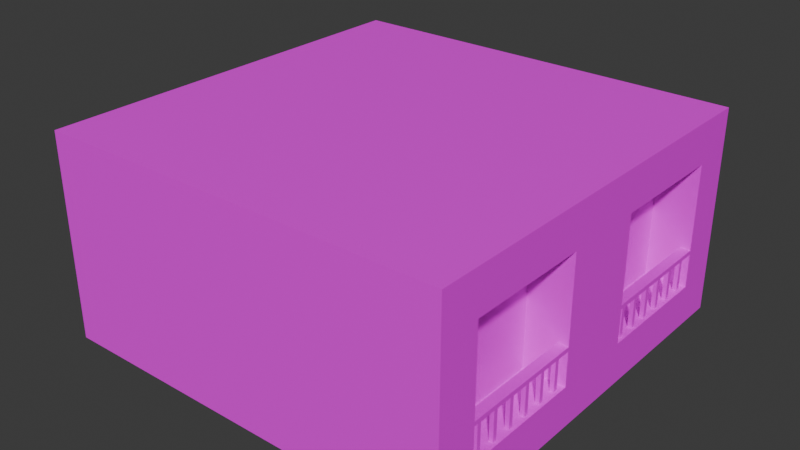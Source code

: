 # Source: buillfinng.blend  (saved by Blender 4.4.32; exported with 4.5.12 LTS)
import bpy
from mathutils import Matrix  # noqa: F401  (used for matrix-valued properties, if any)

bpy.ops.wm.read_factory_settings(use_empty=True)
scene = bpy.context.scene
scene.name = 'Scene'

# ---- images (referenced by path relative to the original .blend; pixels are not part of the script)
import os
ASSET_DIR = os.environ.get("B2B_ASSET_DIR", "")  # directory of the original .blend (textures are referenced by path, not embedded)
HERE = os.path.dirname(os.path.abspath(__file__))  # packed textures are extracted next to this script under _unpacked/

def load_image(name, relpath, width, height, colorspace="sRGB"):
    """Load a texture the original file referenced (path relative to the .blend, or extracted next to this script)."""
    p = next((c for c in (os.path.join(HERE, relpath), os.path.join(ASSET_DIR, relpath)) if relpath and os.path.exists(c)), "")
    if p:
        img = bpy.data.images.load(p, check_existing=True)
        img.name = name
    else:  # same state as the original file: an image datablock whose file is absent (Cycles renders it pink)
        img = bpy.data.images.new(name, width, height)
        img.source = "FILE"
        img.filepath = "//" + (relpath or name)
    img.colorspace_settings.name = colorspace
    return img
img_buillding_uv_png_001 = load_image('buillding_uv.png.001', 'buillding_uv.png', 1024, 1024, 'sRGB')

# ---- materials (node trees are filled in below, after node groups)
mat_x = bpy.data.materials.new('マテリアル')

# ---- material node trees
mat_x.use_nodes = True; mat_x.node_tree.nodes.clear()
_N = mat_x.node_tree.nodes; _L = mat_x.node_tree.links
n0 = _N.new('ShaderNodeBsdfPrincipled'); n0.name = 'プリンシプルBSDF'; n0.location = (10, 300)
n1 = _N.new('ShaderNodeOutputMaterial'); n1.name = 'マテリアル出力'; n1.location = (300, 300)
n2 = _N.new('ShaderNodeTexImage'); n2.name = '画像テクスチャ'; n2.location = (-280, 280)
n2.image = img_buillding_uv_png_001
_L.new(n0.outputs[0], n1.inputs[0])
_L.new(n2.outputs[0], n0.inputs[0])
n1.is_active_output = True

# ---- world
world_world = bpy.data.worlds.new('World'); scene.world = world_world
world_world.use_nodes = True; world_world.node_tree.nodes.clear()
_N = world_world.node_tree.nodes; _L = world_world.node_tree.links
n0 = _N.new('ShaderNodeOutputWorld'); n0.name = 'World Output'; n0.location = (300, 300)
n1 = _N.new('ShaderNodeBackground'); n1.name = 'Background'; n1.location = (10, 300)
n1.inputs[0].default_value = (0.05088, 0.05088, 0.05088, 1.0)
_L.new(n1.outputs[0], n0.inputs[0])
n0.is_active_output = True
world_world.color = (0.05088, 0.05088, 0.05088)
world_world.sun_shadow_jitter_overblur = 0.0

# ---- meshes
me_018 = bpy.data.meshes.new('立方体.018')
me_018.from_pydata([(0.8, -0.8, -0.3), (0.8, 0.2, -0.3), (-1.0, -1.0, -0.5), (0.8, 0.2, 0.3), (0.8, -0.8, 0.3), (0.8, 0.8, -0.3), (-0.8, -0.7, -0.3), (0.8, 0.8, 0.3), (0.8, -0.2, -0.3), (1.0, 0.2, -0.3), (1.0, 0.2, 0.3), (-1.0, -0.7, 0.0), (-0.8, -0.7, 0.3), (1.0, 0.8, -0.3), (0.8, -0.2, 0.3), (1.0, 0.8, 0.3), (-1.0, -1.0, 0.5), (1.0, -0.8, -0.3), (1.0, -0.8, 0.3), (-0.8, 0.7, -0.3), (-1.0, -0.7, 0.3), (1.0, -0.2, -0.3), (-0.8, 0.7, 0.3), (1.0, -0.2, 0.3), (-1.0, 1.0, -0.5), (-0.6, -0.7, -0.3), (-1.0, 0.7, 0.0), (-0.6, -0.7, 0.3), (-1.0, 1.0, 0.5), (-0.6, 0.7, -0.3), (-1.0, 0.7, 0.3), (-0.6, 0.7, 0.3), (1.0, -1.0, -0.5), (-0.6, -0.7, 0.0), (1.0, -1.0, 0.5), (-0.6, -0.7, 0.3), (1.0, 1.0, -0.5), (-0.6, 0.7, 0.0), (1.0, 1.0, 0.5), (-0.6, 0.7, 0.3), (-0.8, -0.7, 0.0), (-0.7, -0.7, 0.0), (-0.7, 0.7, 0.0), (-0.8, 0.7, 0.0), (-0.8, -0.7, 0.15), (-0.7333, -0.7, 0.1), (-0.68, 0.7, 0.06), (-0.8, 0.7, 0.15), (-0.69, 0.7, 0.03), (-0.64, 0.7, 0.03), (-0.6, 0.7, 0.15), (-0.7, 0.7, 0.3), (-0.75, 0.7, 0.0), (0.95, -0.8, -0.135), (0.965, -0.76, -0.3), (0.965, -0.26, -0.3), (0.965, -0.36, -0.3), (0.965, -0.46, -0.3), (0.965, -0.56, -0.3), (0.965, -0.66, -0.3), (0.95, -0.8, -0.115), (0.95, -0.2, -0.135), (0.965, -0.74, -0.3), (0.965, -0.54, -0.3), (0.965, -0.34, -0.3), (0.965, -0.24, -0.3), (0.965, -0.44, -0.3), (0.965, -0.64, -0.3), (0.95, -0.2, -0.115), (1.0, -0.8, -0.135), (0.985, -0.56, -0.3), (0.985, -0.76, -0.3), (0.985, -0.66, -0.3), (0.985, -0.46, -0.3), (0.985, -0.36, -0.3), (0.985, -0.26, -0.3), (1.0, -0.8, -0.115), (1.0, -0.2, -0.135), (0.985, -0.54, -0.3), (0.985, -0.64, -0.3), (0.985, -0.74, -0.3), (0.985, -0.24, -0.3), (0.985, -0.34, -0.3), (0.985, -0.44, -0.3), (1.0, -0.2, -0.115), (0.965, -0.36, -0.135), (0.965, -0.34, -0.135), (0.965, -0.26, -0.135), (0.965, -0.24, -0.135), (0.98, -0.56, -0.135), (0.97, -0.44, -0.135), (0.9667, -0.36, -0.135), (0.985, -0.24, -0.135), (0.985, -0.36, -0.135), (0.985, -0.34, -0.135), (0.985, -0.26, -0.135), (0.985, -0.56, -0.135), (0.985, -0.54, -0.135), (0.985, -0.46, -0.135), (0.985, -0.44, -0.135), (0.965, -0.76, -0.135), (0.965, -0.74, -0.135), (0.965, -0.66, -0.135), (0.965, -0.64, -0.135), (0.965, -0.56, -0.135), (0.965, -0.54, -0.135), (0.965, -0.46, -0.135), (0.965, -0.44, -0.135), (0.985, -0.66, -0.135), (0.985, -0.64, -0.135), (0.985, -0.76, -0.135), (0.985, -0.74, -0.135), (0.9833, -0.64, -0.135), (0.95, 0.2, -0.135), (0.965, 0.24, -0.3), (0.965, 0.74, -0.3), (0.965, 0.64, -0.3), (0.965, 0.54, -0.3), (0.965, 0.44, -0.3), (0.965, 0.34, -0.3), (0.95, 0.2, -0.115), (0.95, 0.8, -0.135), (0.965, 0.26, -0.3), (0.965, 0.46, -0.3), (0.965, 0.66, -0.3), (0.965, 0.76, -0.3), (0.965, 0.56, -0.3), (0.965, 0.36, -0.3), (0.95, 0.8, -0.115), (1.0, 0.2, -0.135), (0.985, 0.44, -0.3), (0.985, 0.24, -0.3), (0.985, 0.34, -0.3), (0.985, 0.54, -0.3), (0.985, 0.64, -0.3), (0.985, 0.74, -0.3), (1.0, 0.2, -0.115), (1.0, 0.8, -0.135), (0.985, 0.46, -0.3), (0.985, 0.36, -0.3), (0.985, 0.26, -0.3), (0.985, 0.76, -0.3), (0.985, 0.66, -0.3), (0.985, 0.56, -0.3), (1.0, 0.8, -0.115), (0.965, 0.64, -0.135), (0.965, 0.66, -0.135), (0.965, 0.74, -0.135), (0.965, 0.76, -0.135), (0.98, 0.44, -0.135), (0.97, 0.56, -0.135), (0.9667, 0.64, -0.135), (0.985, 0.76, -0.135), (0.985, 0.64, -0.135), (0.985, 0.66, -0.135), (0.985, 0.74, -0.135), (0.985, 0.44, -0.135), (0.985, 0.46, -0.135), (0.985, 0.54, -0.135), (0.985, 0.56, -0.135), (0.965, 0.24, -0.135), (0.965, 0.26, -0.135), (0.965, 0.34, -0.135), (0.965, 0.36, -0.135), (0.965, 0.44, -0.135), (0.965, 0.46, -0.135), (0.965, 0.54, -0.135), (0.965, 0.56, -0.135), (0.985, 0.34, -0.135), (0.985, 0.36, -0.135), (0.985, 0.24, -0.135), (0.985, 0.26, -0.135), (0.9833, 0.36, -0.135)], [], [(16, 28, 30, 20), (26, 30, 28, 24, 2, 16, 20, 11), (24, 28, 38, 36), (17, 18, 34, 32), (10, 23, 21, 9), (9, 21, 17, 32, 36, 38, 34, 18, 23, 10, 15, 13), (32, 34, 16, 2), (24, 36, 32, 2), (38, 28, 16, 34), (22, 30, 26, 43, 47), (42, 37, 49, 46, 48), (46, 49, 37, 50, 39, 51, 22, 47, 43, 52, 42, 48), (44, 40, 11, 20, 12), (45, 44, 12, 35, 33, 41), (44, 45, 41, 40), (26, 11, 40, 43), (12, 20, 30, 22), (22, 51, 39, 35, 12), (40, 6, 19, 43), (43, 19, 29, 31, 39, 50, 37, 42, 52), (27, 31, 29, 25), (35, 27, 25, 6, 40, 41, 33), (19, 6, 25, 29), (31, 27, 35, 39), (0, 8, 14, 4), (14, 8, 21, 23), (4, 18, 17, 0), (8, 0, 17, 21), (4, 14, 23, 18), (1, 5, 7, 3), (7, 5, 13, 15), (3, 10, 9, 1), (5, 1, 9, 13), (3, 7, 15, 10), (53, 60, 68, 61), (61, 68, 84, 77), (77, 84, 76, 69), (69, 76, 60, 53), (97, 105, 106, 98), (95, 94, 86, 87), (61, 77, 92, 88), (90, 91, 93, 99), (108, 111, 101, 102), (112, 89, 96, 97, 98, 99, 93, 94, 95, 92, 77, 69, 53, 61, 88, 87, 86, 85, 91, 90, 107, 106, 105, 104, 103, 102, 101, 100, 110, 111, 108, 109), (89, 112, 103, 104), (84, 68, 60, 76), (63, 58, 104, 105), (78, 63, 105, 97), (96, 70, 78, 97), (104, 58, 70, 96, 89), (63, 78, 70, 58), (62, 54, 100, 101), (80, 62, 101, 111), (110, 71, 80, 111), (100, 54, 71, 110), (62, 80, 71, 54), (67, 59, 102, 103), (79, 67, 103, 112, 109), (108, 72, 79, 109), (102, 59, 72, 108), (67, 79, 72, 59), (66, 57, 106, 107), (83, 66, 107, 90, 99), (98, 73, 83, 99), (106, 57, 73, 98), (66, 83, 73, 57), (64, 56, 85, 86), (82, 64, 86, 94), (93, 74, 82, 94), (85, 56, 74, 93, 91), (64, 82, 74, 56), (65, 55, 87, 88), (81, 65, 88, 92), (95, 75, 81, 92), (87, 55, 75, 95), (65, 81, 75, 55), (113, 120, 128, 121), (121, 128, 144, 137), (137, 144, 136, 129), (129, 136, 120, 113), (157, 165, 166, 158), (155, 154, 146, 147), (121, 137, 152, 148), (150, 151, 153, 159), (168, 171, 161, 162), (172, 149, 156, 157, 158, 159, 153, 154, 155, 152, 137, 129, 113, 121, 148, 147, 146, 145, 151, 150, 167, 166, 165, 164, 163, 162, 161, 160, 170, 171, 168, 169), (149, 172, 163, 164), (144, 128, 120, 136), (123, 118, 164, 165), (138, 123, 165, 157), (156, 130, 138, 157), (164, 118, 130, 156, 149), (123, 138, 130, 118), (122, 114, 160, 161), (140, 122, 161, 171), (170, 131, 140, 171), (160, 114, 131, 170), (122, 140, 131, 114), (127, 119, 162, 163), (139, 127, 163, 172, 169), (168, 132, 139, 169), (162, 119, 132, 168), (127, 139, 132, 119), (126, 117, 166, 167), (143, 126, 167, 150, 159), (158, 133, 143, 159), (166, 117, 133, 158), (126, 143, 133, 117), (124, 116, 145, 146), (142, 124, 146, 154), (153, 134, 142, 154), (145, 116, 134, 153, 151), (124, 142, 134, 116), (125, 115, 147, 148), (141, 125, 148, 152), (155, 135, 141, 152), (147, 115, 135, 155), (125, 141, 135, 115)])
_uv = me_018.uv_layers.new(name='UVマップ')
_uv.uv.foreach_set('vector', [0.5492, 0.7083, 0.5492, 0.2917, 0.5908, 0.3542, 0.5908, 0.6458, 0.5208, 0.0625, 0.4583, 0.0625, 0.4167, -5.795e-09, 0.625, 9.933e-09, 0.625, 0.4167, 0.4167, 0.4167, 0.4583, 0.3542, 0.5208, 0.3542, 0.8333, 0.4167, 0.625, 0.4167, 0.625, -2.484e-09, 0.8333, 1.324e-08, 0.6351, 0.875, 0.6351, 0.75, 0.6768, 0.7083, 0.6768, 0.9167, 0.25, 0.8333, 0.3333, 0.8333, 0.3333, 0.9583, 0.25, 0.9583, 0.5833, 0.6667, 0.5833, 0.5833, 0.5833, 0.4583, 0.625, 0.4167, 0.625, 0.8333, 0.4167, 0.8333, 0.4167, 0.4167, 0.4583, 0.4583, 0.4583, 0.5833, 0.4583, 0.6667, 0.4583, 0.7917, 0.5833, 0.7917, 0.8333, 0.8333, 0.625, 0.8333, 0.625, 0.4167, 0.8333, 0.4167, 0.4167, 3.146e-08, 0.4167, 0.4167, 1.821e-08, 0.4167, 4.967e-08, 3.75e-15, 0.4167, 0.4167, 0.4167, 0.8333, 1.159e-08, 0.8333, 4.305e-08, 0.4167, 0.75, 0.8333, 0.7917, 0.8333, 0.7917, 0.8958, 0.75, 0.8958, 0.75, 0.8646, 0.4628, 0.8854, 0.4628, 0.8646, 0.4691, 0.8729, 0.4753, 0.8813, 0.4691, 0.8833, 0.3337, 0.8833, 0.3254, 0.8896, 0.3171, 0.8958, 0.3171, 0.8646, 0.3171, 0.8333, 0.3379, 0.8333, 0.3587, 0.8333, 0.3587, 0.8646, 0.3587, 0.8958, 0.3483, 0.8958, 0.3379, 0.8958, 0.3358, 0.8896, 0.2773, 0.9062, 0.2773, 0.9375, 0.2357, 0.9375, 0.2357, 0.875, 0.2773, 0.875, 0.7053, 0.9375, 0.6914, 0.9271, 0.6914, 0.8958, 0.7331, 0.8958, 0.7331, 0.9583, 0.7122, 0.9583, 0.5133, 0.8333, 0.5272, 0.8437, 0.5341, 0.8646, 0.5133, 0.8646, 0.9375, 0.5833, 0.9375, 0.2917, 0.9792, 0.2917, 0.9792, 0.5833, 0.9375, 0.5833, 0.9792, 0.5833, 0.9792, 0.875, 0.9375, 0.875, 1.0, 0.2917, 0.9792, 0.2917, 0.9583, 0.2917, 0.9583, 0.0, 1.0, 0.0, 0.8333, 0.2917, 0.8958, 0.2917, 0.8958, 0.5833, 0.8333, 0.5833, 0.375, 0.8958, 0.375, 0.9583, 0.3333, 0.9583, 0.3333, 0.8333, 0.3333, 0.8333, 0.3333, 0.8646, 0.3333, 0.8958, 0.3542, 0.8958, 0.3646, 0.8958, 0.14, 0.2917, 0.14, 8.268e-10, 0.265, 1.026e-08, 0.265, 0.2917, 0.4167, 0.8333, 0.4167, 0.8333, 0.4167, 0.9583, 0.375, 0.9583, 0.375, 0.8958, 0.3958, 0.8958, 0.4167, 0.8958, 0.8333, 0.875, 0.8333, 0.5833, 0.875, 0.5833, 0.875, 0.875, 0.625, 0.7083, 0.625, 0.4167, 0.625, 0.4167, 0.625, 0.7083, 0.125, 0.8333, 0.125, 0.9583, -1.026e-08, 0.9583, -8.268e-10, 0.8333, 0.4583, 0.8333, 0.4583, 0.9583, 0.4167, 0.9583, 0.4167, 0.8333, 0.4583, 0.8333, 0.5, 0.8333, 0.5, 0.9583, 0.4583, 0.9583, 0.5, 0.9583, 0.5, 0.8333, 0.5417, 0.8333, 0.5417, 0.9583, 0.5833, 0.8333, 0.5833, 0.9583, 0.5417, 0.9583, 0.5417, 0.8333, 0.25, 0.8333, 0.25, 0.9583, 0.125, 0.9583, 0.125, 0.8333, 0.625, 0.8333, 0.625, 0.9583, 0.5833, 0.9583, 0.5833, 0.8333, 0.625, 0.8333, 0.6667, 0.8333, 0.6667, 0.9583, 0.625, 0.9583, 0.6667, 0.9583, 0.6667, 0.8333, 0.7083, 0.8333, 0.7083, 0.9583, 0.75, 0.8333, 0.75, 0.9583, 0.7083, 0.9583, 0.7083, 0.8333, 0.9833, 0.6667, 0.9792, 0.6667, 0.9792, 0.5417, 0.9833, 0.5417, 0.8736, 0.9479, 0.8694, 0.9479, 0.8694, 0.9375, 0.8736, 0.9375, 0.9833, 0.4167, 0.9792, 0.4167, 0.9792, 0.2917, 0.9833, 0.2917, 0.825, 0.951, 0.8208, 0.951, 0.8208, 0.9406, 0.825, 0.9406, 0.8917, 0.9333, 0.8958, 0.9333, 0.8958, 0.95, 0.8917, 0.95, 0.8333, 0.9542, 0.8333, 0.9375, 0.8375, 0.9375, 0.8375, 0.9542, 0.8333, 0.9302, 0.8333, 0.9406, 0.825, 0.9375, 0.825, 0.9333, 0.8608, 0.9375, 0.8615, 0.9542, 0.8576, 0.9542, 0.8576, 0.9375, 0.8375, 0.9542, 0.8375, 0.9375, 0.8417, 0.9375, 0.8417, 0.9542, 0.8785, 0.6167, 0.8792, 0.6333, 0.8781, 0.6333, 0.8781, 0.6375, 0.8781, 0.6542, 0.8781, 0.6583, 0.8781, 0.675, 0.8781, 0.6792, 0.8781, 0.6958, 0.8781, 0.7, 0.875, 0.7083, 0.875, 0.5833, 0.8854, 0.5833, 0.8854, 0.7083, 0.8823, 0.7, 0.8823, 0.6958, 0.8823, 0.6792, 0.8823, 0.675, 0.8819, 0.675, 0.8813, 0.6583, 0.8823, 0.6583, 0.8823, 0.6542, 0.8823, 0.6375, 0.8823, 0.6333, 0.8823, 0.6167, 0.8823, 0.6125, 0.8823, 0.5958, 0.8823, 0.5917, 0.8781, 0.5917, 0.8781, 0.5958, 0.8781, 0.6125, 0.8781, 0.6167, 0.8507, 0.9542, 0.85, 0.9375, 0.8538, 0.9375, 0.8538, 0.9542, 0.8854, 0.8333, 0.875, 0.8333, 0.875, 0.7083, 0.8854, 0.7083, 0.9458, 0.9437, 0.9417, 0.9437, 0.9417, 0.9094, 0.9458, 0.9094, 0.95, 0.9094, 0.9458, 0.9094, 0.9458, 0.875, 0.95, 0.875, 0.95, 0.9094, 0.95, 0.9437, 0.9458, 0.9437, 0.9458, 0.9094, 0.9, 0.9167, 0.9, 0.951, 0.8958, 0.951, 0.8958, 0.9167, 0.8969, 0.9167, 0.8736, 0.9479, 0.8736, 0.9521, 0.8694, 0.9521, 0.8694, 0.9479, 0.9042, 0.951, 0.9, 0.951, 0.9, 0.9167, 0.9042, 0.9167, 0.9083, 0.951, 0.9042, 0.951, 0.9042, 0.9167, 0.9083, 0.9167, 0.9125, 0.9167, 0.9125, 0.951, 0.9083, 0.951, 0.9083, 0.9167, 0.8917, 0.899, 0.8917, 0.9333, 0.8875, 0.9333, 0.8875, 0.899, 0.95, 0.9479, 0.95, 0.9521, 0.9458, 0.9521, 0.9458, 0.9479, 0.8917, 0.899, 0.8875, 0.899, 0.8875, 0.8646, 0.8917, 0.8646, 0.9167, 0.951, 0.9125, 0.951, 0.9125, 0.9167, 0.9163, 0.9167, 0.9167, 0.9167, 0.8958, 0.8646, 0.8958, 0.899, 0.8917, 0.899, 0.8917, 0.8646, 0.9208, 0.9167, 0.9208, 0.951, 0.9167, 0.951, 0.9167, 0.9167, 0.8292, 0.9448, 0.825, 0.9448, 0.825, 0.9406, 0.8292, 0.9406, 0.8083, 0.9302, 0.8042, 0.9302, 0.8042, 0.8958, 0.8083, 0.8958, 0.925, 0.951, 0.9208, 0.951, 0.9208, 0.9167, 0.9219, 0.9167, 0.925, 0.9167, 0.8125, 0.8958, 0.8125, 0.9302, 0.8083, 0.9302, 0.8083, 0.8958, 0.9292, 0.9167, 0.9292, 0.951, 0.925, 0.951, 0.925, 0.9167, 0.8333, 0.949, 0.8292, 0.949, 0.8292, 0.9448, 0.8333, 0.9448, 0.8792, 0.9198, 0.875, 0.9198, 0.875, 0.8854, 0.8792, 0.8854, 0.9333, 0.951, 0.9292, 0.951, 0.9292, 0.9167, 0.9333, 0.9167, 0.8875, 0.8854, 0.8875, 0.9198, 0.8833, 0.9198, 0.8833, 0.8854, 0.9375, 0.9167, 0.9375, 0.951, 0.9333, 0.951, 0.9333, 0.9167, 0.9372, 0.9167, 0.8333, 0.9448, 0.8292, 0.9448, 0.8292, 0.9406, 0.8333, 0.9406, 0.8167, 0.9302, 0.8125, 0.9302, 0.8125, 0.8958, 0.8167, 0.8958, 0.8792, 0.9542, 0.875, 0.9542, 0.875, 0.9198, 0.8792, 0.9198, 0.8208, 0.8958, 0.8208, 0.9302, 0.8167, 0.9302, 0.8167, 0.8958, 0.8875, 0.9198, 0.8875, 0.9542, 0.8833, 0.9542, 0.8833, 0.9198, 0.8292, 0.949, 0.825, 0.949, 0.825, 0.9448, 0.8292, 0.9448, 0.9833, 0.5417, 0.9792, 0.5417, 0.9792, 0.4167, 0.9833, 0.4167, 0.8208, 0.951, 0.8167, 0.951, 0.8167, 0.9406, 0.8208, 0.9406, 0.9833, 0.7917, 0.9792, 0.7917, 0.9792, 0.6667, 0.9833, 0.6667, 0.8694, 0.9479, 0.8653, 0.9479, 0.8653, 0.9375, 0.8694, 0.9375, 0.8875, 0.9333, 0.8917, 0.9333, 0.8917, 0.95, 0.8875, 0.95, 0.8417, 0.9542, 0.8417, 0.9375, 0.8458, 0.9375, 0.8458, 0.9542, 0.825, 0.9302, 0.825, 0.9406, 0.8167, 0.9375, 0.8167, 0.9333, 0.8569, 0.9375, 0.8576, 0.9542, 0.8538, 0.9542, 0.8538, 0.9375, 0.8458, 0.9542, 0.8458, 0.9375, 0.85, 0.9375, 0.85, 0.9542, 0.8889, 0.6167, 0.8896, 0.6333, 0.8885, 0.6333, 0.8885, 0.6375, 0.8885, 0.6542, 0.8885, 0.6583, 0.8885, 0.675, 0.8885, 0.6792, 0.8885, 0.6958, 0.8885, 0.7, 0.8854, 0.7083, 0.8854, 0.5833, 0.8958, 0.5833, 0.8958, 0.7083, 0.8927, 0.7, 0.8927, 0.6958, 0.8927, 0.6792, 0.8927, 0.675, 0.8924, 0.675, 0.8917, 0.6583, 0.8927, 0.6583, 0.8927, 0.6542, 0.8927, 0.6375, 0.8927, 0.6333, 0.8927, 0.6167, 0.8927, 0.6125, 0.8927, 0.5958, 0.8927, 0.5917, 0.8885, 0.5917, 0.8885, 0.5958, 0.8885, 0.6125, 0.8885, 0.6167, 0.8622, 0.9542, 0.8615, 0.9375, 0.8653, 0.9375, 0.8653, 0.9542, 0.9701, 0.8333, 0.9596, 0.8333, 0.9596, 0.7083, 0.9701, 0.7083, 0.8333, 0.9302, 0.8292, 0.9302, 0.8292, 0.8958, 0.8333, 0.8958, 0.8833, 0.9542, 0.8792, 0.9542, 0.8792, 0.9198, 0.8833, 0.9198, 0.8292, 0.8958, 0.8292, 0.9302, 0.825, 0.9302, 0.825, 0.8958, 0.9417, 0.875, 0.9417, 0.9094, 0.9375, 0.9094, 0.9375, 0.875, 0.9385, 0.875, 0.95, 0.9479, 0.9458, 0.9479, 0.9458, 0.9438, 0.95, 0.9438, 0.825, 0.9302, 0.8208, 0.9302, 0.8208, 0.8958, 0.825, 0.8958, 0.9542, 0.9094, 0.95, 0.9094, 0.95, 0.875, 0.9542, 0.875, 0.8958, 0.899, 0.8958, 0.9333, 0.8917, 0.9333, 0.8917, 0.899, 0.9542, 0.9094, 0.9542, 0.9437, 0.95, 0.9437, 0.95, 0.9094, 0.8694, 0.9521, 0.8653, 0.9521, 0.8653, 0.9479, 0.8694, 0.9479, 0.8833, 0.9198, 0.8792, 0.9198, 0.8792, 0.8854, 0.8833, 0.8854, 0.9583, 0.9094, 0.9542, 0.9094, 0.9542, 0.875, 0.958, 0.875, 0.9583, 0.875, 0.7958, 0.8958, 0.7958, 0.9302, 0.7917, 0.9302, 0.7917, 0.8958, 0.9583, 0.9094, 0.9583, 0.9437, 0.9542, 0.9437, 0.9542, 0.9094, 0.9417, 0.9479, 0.9375, 0.9479, 0.9375, 0.9437, 0.9417, 0.9437, 0.9625, 0.9094, 0.9583, 0.9094, 0.9583, 0.875, 0.9625, 0.875, 0.9625, 0.9437, 0.9583, 0.9437, 0.9583, 0.9094, 0.9594, 0.9094, 0.9625, 0.9094, 0.8042, 0.9302, 0.8042, 0.9646, 0.8, 0.9646, 0.8, 0.9302, 0.9417, 0.9094, 0.9417, 0.9437, 0.9375, 0.9437, 0.9375, 0.9094, 0.9458, 0.9479, 0.9458, 0.9521, 0.9417, 0.9521, 0.9417, 0.9479, 0.8, 0.9302, 0.7958, 0.9302, 0.7958, 0.8958, 0.8, 0.8958, 0.8083, 0.9646, 0.8042, 0.9646, 0.8042, 0.9302, 0.8083, 0.9302, 0.8042, 0.8958, 0.8042, 0.9302, 0.8, 0.9302, 0.8, 0.8958, 0.9458, 0.875, 0.9458, 0.9094, 0.9417, 0.9094, 0.9417, 0.875, 0.9455, 0.875, 0.9458, 0.9479, 0.9417, 0.9479, 0.9417, 0.9437, 0.9458, 0.9437, 0.8, 0.9646, 0.7958, 0.9646, 0.7958, 0.9302, 0.8, 0.9302, 0.7958, 0.9646, 0.7917, 0.9646, 0.7917, 0.9302, 0.7958, 0.9302, 0.8125, 0.9302, 0.8125, 0.9646, 0.8083, 0.9646, 0.8083, 0.9302, 0.8167, 0.9302, 0.8167, 0.9646, 0.8125, 0.9646, 0.8125, 0.9302, 0.9417, 0.9479, 0.9417, 0.9521, 0.9375, 0.9521, 0.9375, 0.9479])
me_018.materials.append(mat_x)
me_018.update()

# ---- objects
ob_x = bpy.data.objects.new('立方体', me_018)

# ---- transforms, parenting, visibility, modifiers, constraints
ob_x.location = (0.0, 0.0, 0.0)

# ---- collection membership
scene.collection.objects.link(ob_x)

# ---- scene / render settings (as saved in the file)
scene.frame_start = 1; scene.frame_end = 250; scene.frame_set(1)
scene.render.engine = 'BLENDER_EEVEE_NEXT'
bpy.context.view_layer.update()

# ---- added for rendering (the .blend has no active camera and no usable light): camera, sun
cam_auto = bpy.data.cameras.new('AutoCamera')
cam_auto.lens = 50.0
cam_auto.sensor_width = 36.0
cam_auto.clip_end = 1000.0
ob_auto_camera = bpy.data.objects.new('AutoCamera', cam_auto)
scene.collection.objects.link(ob_auto_camera)
ob_auto_camera.location = (2.77567, -3.33081, 2.22054)
ob_auto_camera.rotation_euler = (1.09748, -7.21219e-08, 0.694738)
scene.camera = ob_auto_camera
light_auto_sun = bpy.data.lights.new('AutoSun', 'SUN')
light_auto_sun.energy = 3.0
light_auto_sun.angle = 0.0523599
ob_auto_sun = bpy.data.objects.new('AutoSun', light_auto_sun)
scene.collection.objects.link(ob_auto_sun)
ob_auto_sun.rotation_euler = (0.872665, 0.174533, 0.523599)
bpy.context.view_layer.update()
